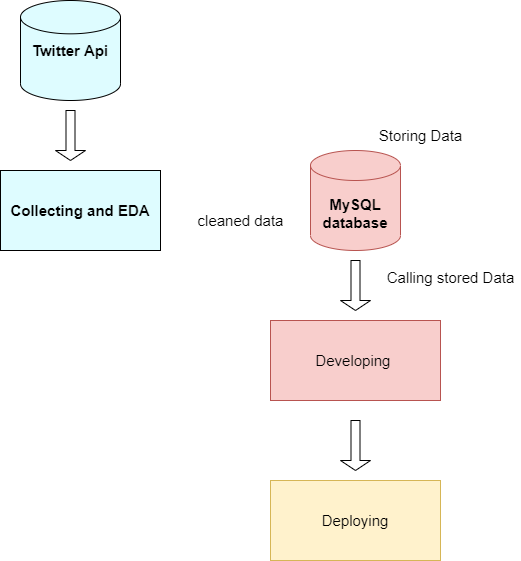

The diagram above was exported from draw.io. Its source (the exported page's mxGraphModel, read from the mxfile embedded in the PNG):
<mxGraphModel dx="182" dy="706" grid="1" gridSize="10" guides="1" tooltips="1" connect="1" arrows="1" fold="1" page="1" pageScale="1" pageWidth="600" pageHeight="569" math="0" shadow="0">
  <root>
    <mxCell id="0" />
    <mxCell id="1" parent="0" />
    <object label="Twitter Api" id="ktuZxzjH6YWfqunwVZm1-2">
      <mxCell style="strokeWidth=1;html=1;shape=mxgraph.flowchart.database;whiteSpace=wrap;fillColor=#DEFCFF;strokeColor=#000000;fontFamily=Helvetica;labelBackgroundColor=none;labelBorderColor=none;fontStyle=1;align=center;verticalAlign=middle;fontSize=15;" vertex="1" parent="1">
        <mxGeometry x="980" y="110" width="100" height="100" as="geometry" />
      </mxCell>
    </object>
    <mxCell id="ktuZxzjH6YWfqunwVZm1-3" value="" style="shape=singleArrow;direction=south;whiteSpace=wrap;html=1;labelBackgroundColor=none;labelBorderColor=none;fontFamily=Helvetica;fontSize=15;" vertex="1" parent="1">
      <mxGeometry x="1015" y="220" width="30" height="50" as="geometry" />
    </mxCell>
    <mxCell id="ktuZxzjH6YWfqunwVZm1-18" style="edgeStyle=orthogonalEdgeStyle;rounded=0;orthogonalLoop=1;jettySize=auto;html=1;entryX=0.5;entryY=0;entryDx=0;entryDy=0;entryPerimeter=0;fontFamily=Helvetica;fontSize=15;strokeColor=#FFFFFF;" edge="1" parent="1" source="ktuZxzjH6YWfqunwVZm1-5" target="ktuZxzjH6YWfqunwVZm1-8">
      <mxGeometry relative="1" as="geometry" />
    </mxCell>
    <mxCell id="ktuZxzjH6YWfqunwVZm1-5" value="Collecting and EDA" style="rounded=0;whiteSpace=wrap;html=1;labelBackgroundColor=none;labelBorderColor=none;fontFamily=Helvetica;fontSize=15;strokeColor=#000000;fillColor=#DEFCFF;fontStyle=1;" vertex="1" parent="1">
      <mxGeometry x="960" y="280" width="160" height="80" as="geometry" />
    </mxCell>
    <mxCell id="ktuZxzjH6YWfqunwVZm1-7" value="Developing&amp;nbsp;" style="rounded=0;whiteSpace=wrap;html=1;labelBackgroundColor=none;labelBorderColor=none;fontFamily=Helvetica;fontSize=15;strokeColor=#b85450;fillColor=#f8cecc;" vertex="1" parent="1">
      <mxGeometry x="1230" y="430" width="170" height="80" as="geometry" />
    </mxCell>
    <mxCell id="ktuZxzjH6YWfqunwVZm1-8" value="MySQL&lt;br&gt;database" style="shape=cylinder3;whiteSpace=wrap;html=1;boundedLbl=1;backgroundOutline=1;size=15;labelBackgroundColor=none;labelBorderColor=none;fontFamily=Helvetica;fontSize=15;strokeColor=#b85450;fillColor=#f8cecc;fontStyle=1;" vertex="1" parent="1">
      <mxGeometry x="1270" y="260" width="90" height="100" as="geometry" />
    </mxCell>
    <mxCell id="ktuZxzjH6YWfqunwVZm1-12" value="cleaned data" style="text;html=1;align=center;verticalAlign=middle;resizable=0;points=[];autosize=1;strokeColor=none;fillColor=none;fontSize=15;fontFamily=Helvetica;" vertex="1" parent="1">
      <mxGeometry x="1150" y="320" width="100" height="20" as="geometry" />
    </mxCell>
    <mxCell id="ktuZxzjH6YWfqunwVZm1-14" value="Storing Data" style="text;html=1;align=center;verticalAlign=middle;resizable=0;points=[];autosize=1;strokeColor=none;fillColor=none;fontSize=15;fontFamily=Helvetica;" vertex="1" parent="1">
      <mxGeometry x="1330" y="235" width="100" height="20" as="geometry" />
    </mxCell>
    <mxCell id="ktuZxzjH6YWfqunwVZm1-15" value="Calling stored Data" style="text;html=1;align=center;verticalAlign=middle;resizable=0;points=[];autosize=1;strokeColor=none;fillColor=none;fontSize=15;fontFamily=Helvetica;" vertex="1" parent="1">
      <mxGeometry x="1340" y="376.88" width="140" height="20" as="geometry" />
    </mxCell>
    <mxCell id="ktuZxzjH6YWfqunwVZm1-19" value="" style="shape=singleArrow;direction=south;whiteSpace=wrap;html=1;labelBackgroundColor=none;labelBorderColor=none;fontFamily=Helvetica;fontSize=15;" vertex="1" parent="1">
      <mxGeometry x="1300" y="370" width="30" height="50" as="geometry" />
    </mxCell>
    <mxCell id="ktuZxzjH6YWfqunwVZm1-20" value="" style="shape=singleArrow;direction=south;whiteSpace=wrap;html=1;labelBackgroundColor=none;labelBorderColor=none;fontFamily=Helvetica;fontSize=15;" vertex="1" parent="1">
      <mxGeometry x="1300" y="530" width="30" height="50" as="geometry" />
    </mxCell>
    <mxCell id="ktuZxzjH6YWfqunwVZm1-21" value="Deploying" style="rounded=0;whiteSpace=wrap;html=1;labelBackgroundColor=none;labelBorderColor=none;fontFamily=Helvetica;fontSize=15;strokeColor=#d6b656;fillColor=#fff2cc;" vertex="1" parent="1">
      <mxGeometry x="1230" y="590" width="170" height="80" as="geometry" />
    </mxCell>
  </root>
</mxGraphModel>